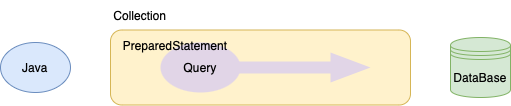

The diagram above was exported from draw.io. Its source (the exported page's mxGraphModel, read from the mxfile embedded in the PNG):
<mxGraphModel dx="954" dy="622" grid="1" gridSize="10" guides="1" tooltips="1" connect="1" arrows="1" fold="1" page="1" pageScale="1" pageWidth="827" pageHeight="1169" math="0" shadow="0">
  <root>
    <mxCell id="0" />
    <mxCell id="1" parent="0" />
    <mxCell id="csoLsF_PfU74F7wvRhir-6" value="" style="rounded=1;whiteSpace=wrap;html=1;fillColor=#fff2cc;strokeColor=#d6b656;" vertex="1" parent="1">
      <mxGeometry x="230" y="152.5" width="300" height="75" as="geometry" />
    </mxCell>
    <mxCell id="csoLsF_PfU74F7wvRhir-1" value="DataBase" style="shape=datastore;whiteSpace=wrap;html=1;fillColor=#d5e8d4;strokeColor=#82b366;" vertex="1" parent="1">
      <mxGeometry x="570" y="160" width="60" height="60" as="geometry" />
    </mxCell>
    <mxCell id="csoLsF_PfU74F7wvRhir-5" value="Java" style="ellipse;whiteSpace=wrap;html=1;fillColor=#dae8fc;strokeColor=#6c8ebf;" vertex="1" parent="1">
      <mxGeometry x="120" y="165" width="70" height="50" as="geometry" />
    </mxCell>
    <mxCell id="csoLsF_PfU74F7wvRhir-9" value="" style="html=1;shadow=0;dashed=0;align=center;verticalAlign=middle;shape=mxgraph.arrows2.arrow;dy=0.6;dx=40;notch=0;fillColor=#e1d5e7;strokeColor=none;" vertex="1" parent="1">
      <mxGeometry x="350" y="175" width="140" height="30" as="geometry" />
    </mxCell>
    <mxCell id="csoLsF_PfU74F7wvRhir-7" value="Query" style="ellipse;whiteSpace=wrap;html=1;fillColor=#e1d5e7;strokeColor=none;" vertex="1" parent="1">
      <mxGeometry x="280" y="165" width="80" height="50" as="geometry" />
    </mxCell>
    <mxCell id="csoLsF_PfU74F7wvRhir-10" value="Collection" style="text;html=1;strokeColor=none;fillColor=none;align=center;verticalAlign=middle;whiteSpace=wrap;rounded=0;" vertex="1" parent="1">
      <mxGeometry x="230" y="122.5" width="60" height="30" as="geometry" />
    </mxCell>
    <mxCell id="csoLsF_PfU74F7wvRhir-12" value="PreparedStatement" style="text;html=1;strokeColor=none;fillColor=none;align=center;verticalAlign=middle;whiteSpace=wrap;rounded=0;" vertex="1" parent="1">
      <mxGeometry x="230" y="152.5" width="130" height="30" as="geometry" />
    </mxCell>
  </root>
</mxGraphModel>